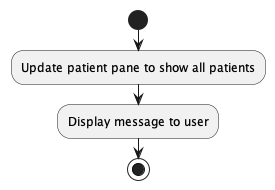

The diagram above was rendered by PlantUML. Its source (embedded in the PNG):
@startuml ListPatientActivityDiagram
start
:Update patient pane to show all patients;
:Display message to user;
stop
@enduml